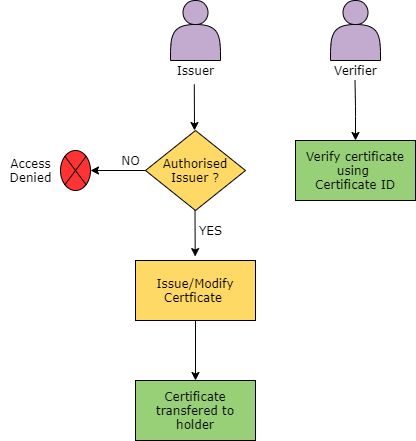

The diagram above was exported from draw.io. Its source (the exported page's mxGraphModel, read from the mxfile embedded in the PNG):
<mxGraphModel dx="910" dy="388" grid="1" gridSize="10" guides="1" tooltips="1" connect="1" arrows="1" fold="1" page="1" pageScale="1" pageWidth="827" pageHeight="1169" math="0" shadow="0">
  <root>
    <mxCell id="0" />
    <mxCell id="1" parent="0" />
    <mxCell id="i383IpAH_Id0N0kTk43S-2" value="" style="shape=actor;whiteSpace=wrap;html=1;fillColor=#C3ABD0;" parent="1" vertex="1">
      <mxGeometry x="380" y="80" width="50" height="60" as="geometry" />
    </mxCell>
    <mxCell id="i383IpAH_Id0N0kTk43S-3" value="" style="shape=actor;whiteSpace=wrap;html=1;fillColor=#C3ABD0;" parent="1" vertex="1">
      <mxGeometry x="220" y="80" width="50" height="60" as="geometry" />
    </mxCell>
    <mxCell id="i383IpAH_Id0N0kTk43S-4" value="&lt;font face=&quot;Verdana&quot;&gt;Issuer&lt;/font&gt;" style="text;html=1;align=center;verticalAlign=middle;resizable=0;points=[];autosize=1;" parent="1" vertex="1">
      <mxGeometry x="220" y="140" width="50" height="20" as="geometry" />
    </mxCell>
    <mxCell id="i383IpAH_Id0N0kTk43S-5" value="&lt;font style=&quot;font-size: 12px&quot; face=&quot;Verdana&quot;&gt;Verifier&lt;/font&gt;" style="text;html=1;align=center;verticalAlign=middle;resizable=0;points=[];autosize=1;" parent="1" vertex="1">
      <mxGeometry x="375" y="140" width="60" height="20" as="geometry" />
    </mxCell>
    <mxCell id="i383IpAH_Id0N0kTk43S-7" value="" style="endArrow=classic;html=1;exitX=0.476;exitY=1.196;exitDx=0;exitDy=0;exitPerimeter=0;" parent="1" source="i383IpAH_Id0N0kTk43S-4" edge="1">
      <mxGeometry width="50" height="50" relative="1" as="geometry">
        <mxPoint x="390" y="280" as="sourcePoint" />
        <mxPoint x="244" y="210" as="targetPoint" />
      </mxGeometry>
    </mxCell>
    <mxCell id="i383IpAH_Id0N0kTk43S-8" value="&lt;font face=&quot;Verdana&quot;&gt;Issue/Modify Certficate&amp;nbsp;&lt;/font&gt;" style="rounded=0;whiteSpace=wrap;html=1;fillColor=#FFD966;" parent="1" vertex="1">
      <mxGeometry x="185" y="340" width="120" height="60" as="geometry" />
    </mxCell>
    <mxCell id="i383IpAH_Id0N0kTk43S-11" value="" style="endArrow=classic;html=1;exitX=0.476;exitY=1.196;exitDx=0;exitDy=0;exitPerimeter=0;" parent="1" edge="1">
      <mxGeometry width="50" height="50" relative="1" as="geometry">
        <mxPoint x="244.49999999999994" y="289.99999999999994" as="sourcePoint" />
        <mxPoint x="244.7" y="336.08" as="targetPoint" />
      </mxGeometry>
    </mxCell>
    <mxCell id="i383IpAH_Id0N0kTk43S-12" value="&lt;font face=&quot;Verdana&quot;&gt;Authorised Issuer ?&lt;/font&gt;" style="rhombus;whiteSpace=wrap;html=1;fillColor=#FFD966;" parent="1" vertex="1">
      <mxGeometry x="195" y="210" width="100" height="80" as="geometry" />
    </mxCell>
    <mxCell id="i383IpAH_Id0N0kTk43S-13" value="" style="endArrow=classic;html=1;exitX=0;exitY=0.5;exitDx=0;exitDy=0;entryX=1;entryY=0.5;entryDx=0;entryDy=0;entryPerimeter=0;" parent="1" source="i383IpAH_Id0N0kTk43S-12" target="i383IpAH_Id0N0kTk43S-16" edge="1">
      <mxGeometry width="50" height="50" relative="1" as="geometry">
        <mxPoint x="273.79999999999995" y="193.91999999999996" as="sourcePoint" />
        <mxPoint x="150" y="380" as="targetPoint" />
      </mxGeometry>
    </mxCell>
    <mxCell id="i383IpAH_Id0N0kTk43S-14" value="&lt;font face=&quot;Verdana&quot;&gt;NO&lt;/font&gt;" style="text;html=1;align=center;verticalAlign=middle;resizable=0;points=[];autosize=1;" parent="1" vertex="1">
      <mxGeometry x="165" y="230" width="30" height="20" as="geometry" />
    </mxCell>
    <mxCell id="i383IpAH_Id0N0kTk43S-16" value="" style="verticalLabelPosition=bottom;verticalAlign=top;html=1;shape=mxgraph.flowchart.or;fillColor=#FF3333;" parent="1" vertex="1">
      <mxGeometry x="110" y="230" width="30" height="40" as="geometry" />
    </mxCell>
    <mxCell id="i383IpAH_Id0N0kTk43S-19" value="&lt;font face=&quot;Verdana&quot;&gt;Certificate transfered to holder&lt;/font&gt;" style="rounded=0;whiteSpace=wrap;html=1;fillColor=#97D077;" parent="1" vertex="1">
      <mxGeometry x="185" y="460" width="120" height="60" as="geometry" />
    </mxCell>
    <mxCell id="i383IpAH_Id0N0kTk43S-21" value="" style="endArrow=classic;html=1;exitX=0.476;exitY=1.196;exitDx=0;exitDy=0;exitPerimeter=0;entryX=0.5;entryY=0;entryDx=0;entryDy=0;" parent="1" edge="1" target="i383IpAH_Id0N0kTk43S-23">
      <mxGeometry width="50" height="50" relative="1" as="geometry">
        <mxPoint x="404.49999999999994" y="159.99999999999997" as="sourcePoint" />
        <mxPoint x="404.7" y="206.08" as="targetPoint" />
        <Array as="points">
          <mxPoint x="405" y="186.08" />
        </Array>
      </mxGeometry>
    </mxCell>
    <mxCell id="i383IpAH_Id0N0kTk43S-23" value="&lt;font face=&quot;Verdana&quot;&gt;Verify certificate using &lt;br&gt;Certificate ID&lt;/font&gt;" style="rounded=0;whiteSpace=wrap;html=1;fillColor=#97D077;" parent="1" vertex="1">
      <mxGeometry x="345" y="220" width="120" height="60" as="geometry" />
    </mxCell>
    <mxCell id="i383IpAH_Id0N0kTk43S-18" value="&lt;font face=&quot;Verdana&quot;&gt;YES&lt;/font&gt;" style="text;html=1;align=center;verticalAlign=middle;resizable=0;points=[];autosize=1;" parent="1" vertex="1">
      <mxGeometry x="240" y="300" width="40" height="20" as="geometry" />
    </mxCell>
    <mxCell id="27uvr1X4-pXxuQgIgxML-1" value="" style="endArrow=classic;html=1;exitX=0.5;exitY=1;exitDx=0;exitDy=0;entryX=0.5;entryY=0;entryDx=0;entryDy=0;" edge="1" parent="1" source="i383IpAH_Id0N0kTk43S-8" target="i383IpAH_Id0N0kTk43S-19">
      <mxGeometry width="50" height="50" relative="1" as="geometry">
        <mxPoint x="245" y="370" as="sourcePoint" />
        <mxPoint x="245" y="450" as="targetPoint" />
      </mxGeometry>
    </mxCell>
    <mxCell id="27uvr1X4-pXxuQgIgxML-3" value="&lt;font face=&quot;Verdana&quot;&gt;Access&lt;br&gt;Denied&lt;br&gt;&lt;/font&gt;" style="text;html=1;align=center;verticalAlign=middle;resizable=0;points=[];autosize=1;" vertex="1" parent="1">
      <mxGeometry x="50" y="235" width="60" height="30" as="geometry" />
    </mxCell>
  </root>
</mxGraphModel>